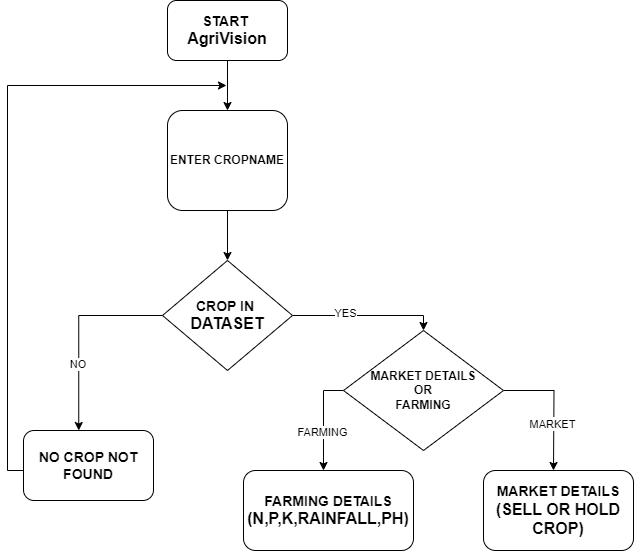

The diagram above was exported from draw.io. Its source (the exported page's mxGraphModel, read from the mxfile embedded in the PNG):
<mxGraphModel dx="1313" dy="776" grid="1" gridSize="10" guides="1" tooltips="1" connect="1" arrows="1" fold="1" page="1" pageScale="1" pageWidth="827" pageHeight="1169" math="0" shadow="0">
  <root>
    <mxCell id="WIyWlLk6GJQsqaUBKTNV-0" />
    <mxCell id="WIyWlLk6GJQsqaUBKTNV-1" parent="WIyWlLk6GJQsqaUBKTNV-0" />
    <mxCell id="M-xg7x0Df-uDTI8CMGqU-3" value="" style="edgeStyle=orthogonalEdgeStyle;rounded=0;orthogonalLoop=1;jettySize=auto;html=1;" edge="1" parent="WIyWlLk6GJQsqaUBKTNV-1" source="M-xg7x0Df-uDTI8CMGqU-1" target="M-xg7x0Df-uDTI8CMGqU-2">
      <mxGeometry relative="1" as="geometry" />
    </mxCell>
    <mxCell id="M-xg7x0Df-uDTI8CMGqU-1" value="&lt;b&gt;&lt;font style=&quot;font-size: 14px;&quot;&gt;START&amp;nbsp;&lt;/font&gt;&lt;/b&gt;&lt;div&gt;&lt;b&gt;&lt;font size=&quot;3&quot;&gt;AgriVision&lt;/font&gt;&lt;/b&gt;&lt;/div&gt;" style="rounded=1;whiteSpace=wrap;html=1;" vertex="1" parent="WIyWlLk6GJQsqaUBKTNV-1">
      <mxGeometry x="354" y="50" width="120" height="60" as="geometry" />
    </mxCell>
    <mxCell id="M-xg7x0Df-uDTI8CMGqU-5" value="" style="edgeStyle=orthogonalEdgeStyle;rounded=0;orthogonalLoop=1;jettySize=auto;html=1;" edge="1" parent="WIyWlLk6GJQsqaUBKTNV-1" source="M-xg7x0Df-uDTI8CMGqU-2" target="M-xg7x0Df-uDTI8CMGqU-4">
      <mxGeometry relative="1" as="geometry" />
    </mxCell>
    <mxCell id="M-xg7x0Df-uDTI8CMGqU-2" value="&lt;b&gt;ENTER CROPNAME&lt;/b&gt;" style="rounded=1;whiteSpace=wrap;html=1;" vertex="1" parent="WIyWlLk6GJQsqaUBKTNV-1">
      <mxGeometry x="354" y="160" width="120" height="100" as="geometry" />
    </mxCell>
    <mxCell id="M-xg7x0Df-uDTI8CMGqU-8" value="" style="edgeStyle=orthogonalEdgeStyle;rounded=0;orthogonalLoop=1;jettySize=auto;html=1;" edge="1" parent="WIyWlLk6GJQsqaUBKTNV-1" source="M-xg7x0Df-uDTI8CMGqU-4" target="M-xg7x0Df-uDTI8CMGqU-7">
      <mxGeometry relative="1" as="geometry">
        <Array as="points">
          <mxPoint x="610" y="365" />
        </Array>
      </mxGeometry>
    </mxCell>
    <mxCell id="M-xg7x0Df-uDTI8CMGqU-23" value="YES" style="edgeLabel;html=1;align=center;verticalAlign=middle;resizable=0;points=[];" vertex="1" connectable="0" parent="M-xg7x0Df-uDTI8CMGqU-8">
      <mxGeometry x="-0.2877" y="3" relative="1" as="geometry">
        <mxPoint as="offset" />
      </mxGeometry>
    </mxCell>
    <mxCell id="M-xg7x0Df-uDTI8CMGqU-26" value="" style="edgeStyle=orthogonalEdgeStyle;rounded=0;orthogonalLoop=1;jettySize=auto;html=1;entryX=0.425;entryY=0;entryDx=0;entryDy=0;entryPerimeter=0;" edge="1" parent="WIyWlLk6GJQsqaUBKTNV-1" source="M-xg7x0Df-uDTI8CMGqU-4" target="M-xg7x0Df-uDTI8CMGqU-24">
      <mxGeometry relative="1" as="geometry" />
    </mxCell>
    <mxCell id="M-xg7x0Df-uDTI8CMGqU-27" value="NO&amp;nbsp;" style="edgeLabel;html=1;align=center;verticalAlign=middle;resizable=0;points=[];" vertex="1" connectable="0" parent="M-xg7x0Df-uDTI8CMGqU-26">
      <mxGeometry x="0.3317" relative="1" as="geometry">
        <mxPoint as="offset" />
      </mxGeometry>
    </mxCell>
    <mxCell id="M-xg7x0Df-uDTI8CMGqU-4" value="&lt;b&gt;&lt;font style=&quot;font-size: 14px;&quot;&gt;CROP IN&amp;nbsp;&lt;/font&gt;&lt;/b&gt;&lt;div&gt;&lt;b&gt;&lt;font size=&quot;3&quot;&gt;DATASET&lt;/font&gt;&lt;/b&gt;&lt;/div&gt;" style="rhombus;whiteSpace=wrap;html=1;" vertex="1" parent="WIyWlLk6GJQsqaUBKTNV-1">
      <mxGeometry x="349" y="310" width="130" height="110" as="geometry" />
    </mxCell>
    <mxCell id="M-xg7x0Df-uDTI8CMGqU-14" value="" style="edgeStyle=orthogonalEdgeStyle;rounded=0;orthogonalLoop=1;jettySize=auto;html=1;exitX=0;exitY=0.5;exitDx=0;exitDy=0;" edge="1" parent="WIyWlLk6GJQsqaUBKTNV-1" source="M-xg7x0Df-uDTI8CMGqU-7">
      <mxGeometry relative="1" as="geometry">
        <mxPoint x="510" y="520" as="targetPoint" />
        <Array as="points">
          <mxPoint x="510" y="440" />
        </Array>
      </mxGeometry>
    </mxCell>
    <mxCell id="M-xg7x0Df-uDTI8CMGqU-15" value="FARMING" style="edgeLabel;html=1;align=center;verticalAlign=middle;resizable=0;points=[];" vertex="1" connectable="0" parent="M-xg7x0Df-uDTI8CMGqU-14">
      <mxGeometry x="0.2267" y="-2" relative="1" as="geometry">
        <mxPoint as="offset" />
      </mxGeometry>
    </mxCell>
    <mxCell id="M-xg7x0Df-uDTI8CMGqU-20" value="" style="edgeStyle=orthogonalEdgeStyle;rounded=0;orthogonalLoop=1;jettySize=auto;html=1;" edge="1" parent="WIyWlLk6GJQsqaUBKTNV-1" source="M-xg7x0Df-uDTI8CMGqU-7">
      <mxGeometry relative="1" as="geometry">
        <mxPoint x="740" y="520" as="targetPoint" />
      </mxGeometry>
    </mxCell>
    <mxCell id="M-xg7x0Df-uDTI8CMGqU-21" value="Text" style="edgeLabel;html=1;align=center;verticalAlign=middle;resizable=0;points=[];" vertex="1" connectable="0" parent="M-xg7x0Df-uDTI8CMGqU-20">
      <mxGeometry x="0.2633" y="-2" relative="1" as="geometry">
        <mxPoint as="offset" />
      </mxGeometry>
    </mxCell>
    <mxCell id="M-xg7x0Df-uDTI8CMGqU-22" value="MARKET" style="edgeLabel;html=1;align=center;verticalAlign=middle;resizable=0;points=[];" vertex="1" connectable="0" parent="M-xg7x0Df-uDTI8CMGqU-20">
      <mxGeometry x="0.2891" y="-2" relative="1" as="geometry">
        <mxPoint as="offset" />
      </mxGeometry>
    </mxCell>
    <mxCell id="M-xg7x0Df-uDTI8CMGqU-7" value="&lt;b&gt;MARKET DETAILS&lt;/b&gt;&lt;div&gt;&lt;b&gt;OR&lt;/b&gt;&lt;/div&gt;&lt;div&gt;&lt;b&gt;FARMING&lt;/b&gt;&lt;/div&gt;" style="rhombus;whiteSpace=wrap;html=1;" vertex="1" parent="WIyWlLk6GJQsqaUBKTNV-1">
      <mxGeometry x="530" y="380" width="160" height="120" as="geometry" />
    </mxCell>
    <mxCell id="M-xg7x0Df-uDTI8CMGqU-9" value="&lt;b&gt;&lt;font style=&quot;font-size: 14px;&quot;&gt;FARMING DETAILS&lt;/font&gt;&lt;/b&gt;&lt;div&gt;&lt;b&gt;&lt;font size=&quot;3&quot;&gt;(N,P,K,RAINFALL,PH)&lt;/font&gt;&lt;/b&gt;&lt;/div&gt;" style="rounded=1;whiteSpace=wrap;html=1;" vertex="1" parent="WIyWlLk6GJQsqaUBKTNV-1">
      <mxGeometry x="430" y="520" width="170" height="80" as="geometry" />
    </mxCell>
    <mxCell id="M-xg7x0Df-uDTI8CMGqU-16" value="&lt;b&gt;&lt;font style=&quot;font-size: 14px;&quot;&gt;MARKET DETAILS&lt;/font&gt;&lt;/b&gt;&lt;div&gt;&lt;b&gt;&lt;font size=&quot;3&quot;&gt;(SELL OR HOLD CROP)&lt;/font&gt;&lt;/b&gt;&lt;/div&gt;" style="rounded=1;whiteSpace=wrap;html=1;" vertex="1" parent="WIyWlLk6GJQsqaUBKTNV-1">
      <mxGeometry x="670" y="520" width="150" height="80" as="geometry" />
    </mxCell>
    <mxCell id="M-xg7x0Df-uDTI8CMGqU-29" value="" style="edgeStyle=orthogonalEdgeStyle;rounded=0;orthogonalLoop=1;jettySize=auto;html=1;" edge="1" parent="WIyWlLk6GJQsqaUBKTNV-1">
      <mxGeometry relative="1" as="geometry">
        <mxPoint x="213" y="520.0020481927711" as="sourcePoint" />
        <mxPoint x="413" y="134.99" as="targetPoint" />
        <Array as="points">
          <mxPoint x="194" y="519.99" />
          <mxPoint x="194" y="134.99" />
        </Array>
      </mxGeometry>
    </mxCell>
    <mxCell id="M-xg7x0Df-uDTI8CMGqU-24" value="&lt;b&gt;&lt;font style=&quot;font-size: 14px;&quot;&gt;NO CROP NOT FOUND&lt;/font&gt;&lt;/b&gt;" style="rounded=1;whiteSpace=wrap;html=1;" vertex="1" parent="WIyWlLk6GJQsqaUBKTNV-1">
      <mxGeometry x="210" y="480" width="130" height="70" as="geometry" />
    </mxCell>
  </root>
</mxGraphModel>